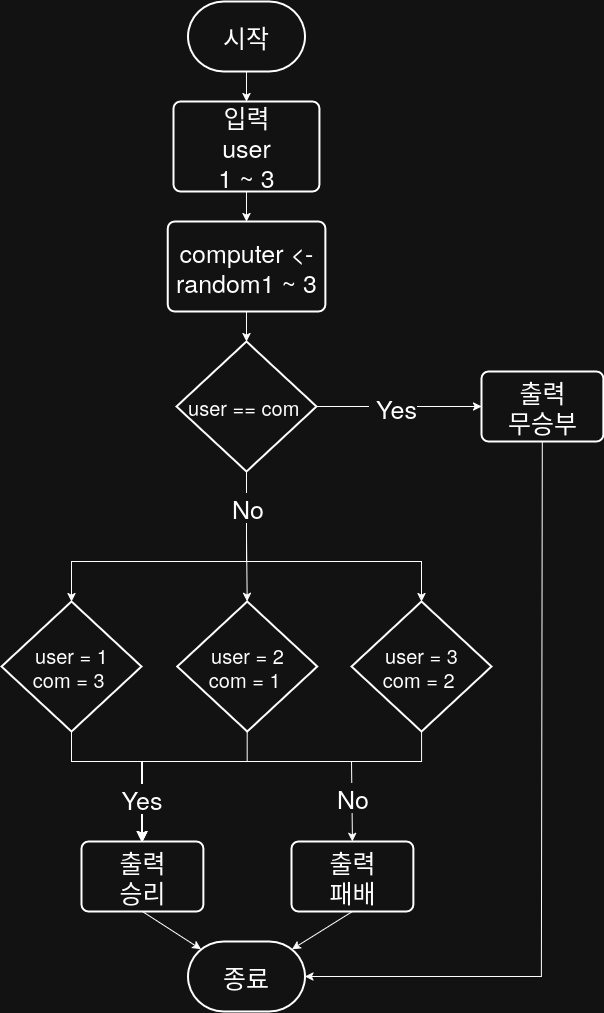

The diagram above was exported from draw.io. Its source (the exported page's mxGraphModel, read from the mxfile embedded in the PNG):
<mxGraphModel dx="2037" dy="2236" grid="1" gridSize="10" guides="1" tooltips="1" connect="1" arrows="1" fold="1" page="1" pageScale="1" pageWidth="850" pageHeight="1100" math="0" shadow="0">
  <root>
    <mxCell id="0" />
    <mxCell id="1" parent="0" />
    <mxCell id="bXta3e60xJ1WIRZ8u2cL-1" value="시작" style="strokeWidth=2;html=1;shape=mxgraph.flowchart.terminator;whiteSpace=wrap;fontSize=25;" parent="1" vertex="1">
      <mxGeometry x="356.49" y="-110" width="117" height="70" as="geometry" />
    </mxCell>
    <mxCell id="bXta3e60xJ1WIRZ8u2cL-2" value="&lt;div&gt;입력&lt;/div&gt;&lt;div&gt;user&lt;/div&gt;&lt;div&gt;1 ~ 3&lt;/div&gt;" style="rounded=1;whiteSpace=wrap;html=1;absoluteArcSize=1;arcSize=14;strokeWidth=2;fontSize=25;" parent="1" vertex="1">
      <mxGeometry x="342.02" y="-10" width="145.94" height="90" as="geometry" />
    </mxCell>
    <mxCell id="bXta3e60xJ1WIRZ8u2cL-7" value="" style="endArrow=classic;html=1;rounded=0;exitX=0.5;exitY=1;exitDx=0;exitDy=0;exitPerimeter=0;entryX=0.5;entryY=0;entryDx=0;entryDy=0;" parent="1" source="bXta3e60xJ1WIRZ8u2cL-1" target="bXta3e60xJ1WIRZ8u2cL-2" edge="1">
      <mxGeometry width="50" height="50" relative="1" as="geometry">
        <mxPoint x="390" y="340" as="sourcePoint" />
        <mxPoint x="420" y="90" as="targetPoint" />
      </mxGeometry>
    </mxCell>
    <mxCell id="bXta3e60xJ1WIRZ8u2cL-16" value="" style="endArrow=classic;html=1;rounded=0;exitX=0.5;exitY=1;exitDx=0;exitDy=0;entryX=0.5;entryY=0;entryDx=0;entryDy=0;" parent="1" source="bXta3e60xJ1WIRZ8u2cL-2" edge="1" target="VOZGBUtEpR-UV2hzkZi9-60">
      <mxGeometry width="50" height="50" relative="1" as="geometry">
        <mxPoint x="430" y="120" as="sourcePoint" />
        <mxPoint x="415" y="100" as="targetPoint" />
      </mxGeometry>
    </mxCell>
    <mxCell id="VOZGBUtEpR-UV2hzkZi9-22" value="종료" style="strokeWidth=2;html=1;shape=mxgraph.flowchart.terminator;whiteSpace=wrap;fontSize=25;" vertex="1" parent="1">
      <mxGeometry x="356.48" y="830" width="117" height="70" as="geometry" />
    </mxCell>
    <mxCell id="VOZGBUtEpR-UV2hzkZi9-24" value="&lt;div&gt;출력&lt;/div&gt;&lt;div&gt;승리&lt;/div&gt;" style="rounded=1;whiteSpace=wrap;html=1;absoluteArcSize=1;arcSize=14;strokeWidth=2;fontSize=25;" vertex="1" parent="1">
      <mxGeometry x="250.00000000000023" y="730" width="121.88" height="70" as="geometry" />
    </mxCell>
    <mxCell id="VOZGBUtEpR-UV2hzkZi9-46" value="&lt;div&gt;user = 1&lt;/div&gt;&lt;div&gt;com = 3&amp;nbsp;&lt;/div&gt;" style="strokeWidth=2;html=1;shape=mxgraph.flowchart.decision;whiteSpace=wrap;fontSize=20;" vertex="1" parent="1">
      <mxGeometry x="169.99" y="490" width="140" height="130" as="geometry" />
    </mxCell>
    <mxCell id="VOZGBUtEpR-UV2hzkZi9-60" value="&lt;div&gt;computer &amp;lt;-&lt;/div&gt;&lt;div&gt;random1 ~ 3&lt;/div&gt;" style="rounded=1;whiteSpace=wrap;html=1;absoluteArcSize=1;arcSize=14;strokeWidth=2;fontSize=25;" vertex="1" parent="1">
      <mxGeometry x="336.17" y="110" width="157.63" height="90" as="geometry" />
    </mxCell>
    <mxCell id="VOZGBUtEpR-UV2hzkZi9-63" value="&lt;div&gt;user = 2&lt;/div&gt;&lt;div&gt;com = 1&amp;nbsp;&lt;/div&gt;" style="strokeWidth=2;html=1;shape=mxgraph.flowchart.decision;whiteSpace=wrap;fontSize=20;" vertex="1" parent="1">
      <mxGeometry x="345.71000000000004" y="490" width="140" height="130" as="geometry" />
    </mxCell>
    <mxCell id="VOZGBUtEpR-UV2hzkZi9-64" value="&lt;div&gt;user = 3&lt;/div&gt;&lt;div&gt;com = 2&amp;nbsp;&lt;/div&gt;" style="strokeWidth=2;html=1;shape=mxgraph.flowchart.decision;whiteSpace=wrap;fontSize=20;" vertex="1" parent="1">
      <mxGeometry x="519.99" y="490" width="140" height="130" as="geometry" />
    </mxCell>
    <mxCell id="VOZGBUtEpR-UV2hzkZi9-67" value="&lt;div&gt;user == com&amp;nbsp;&lt;/div&gt;" style="strokeWidth=2;html=1;shape=mxgraph.flowchart.decision;whiteSpace=wrap;fontSize=20;" vertex="1" parent="1">
      <mxGeometry x="344.99" y="230" width="140" height="130" as="geometry" />
    </mxCell>
    <mxCell id="VOZGBUtEpR-UV2hzkZi9-68" value="" style="endArrow=classic;html=1;rounded=0;exitX=1;exitY=0.5;exitDx=0;exitDy=0;exitPerimeter=0;entryX=0;entryY=0.5;entryDx=0;entryDy=0;" edge="1" parent="1" source="VOZGBUtEpR-UV2hzkZi9-67" target="VOZGBUtEpR-UV2hzkZi9-69">
      <mxGeometry width="50" height="50" relative="1" as="geometry">
        <mxPoint x="690" y="470" as="sourcePoint" />
        <mxPoint x="710" y="560" as="targetPoint" />
      </mxGeometry>
    </mxCell>
    <mxCell id="VOZGBUtEpR-UV2hzkZi9-75" value="&lt;div&gt;&amp;nbsp;Yes&lt;/div&gt;" style="edgeLabel;html=1;align=center;verticalAlign=middle;resizable=0;points=[];fontSize=25;" vertex="1" connectable="0" parent="VOZGBUtEpR-UV2hzkZi9-68">
      <mxGeometry x="-0.1664" y="-4" relative="1" as="geometry">
        <mxPoint x="7" y="-4" as="offset" />
      </mxGeometry>
    </mxCell>
    <mxCell id="VOZGBUtEpR-UV2hzkZi9-69" value="&lt;div&gt;출력&lt;/div&gt;&lt;div&gt;무승부&lt;/div&gt;" style="rounded=1;whiteSpace=wrap;html=1;absoluteArcSize=1;arcSize=14;strokeWidth=2;fontSize=25;" vertex="1" parent="1">
      <mxGeometry x="650" y="260" width="121.88" height="70" as="geometry" />
    </mxCell>
    <mxCell id="VOZGBUtEpR-UV2hzkZi9-70" value="" style="endArrow=classic;html=1;rounded=0;exitX=0.5;exitY=1;exitDx=0;exitDy=0;entryX=1;entryY=0.5;entryDx=0;entryDy=0;entryPerimeter=0;" edge="1" parent="1" source="VOZGBUtEpR-UV2hzkZi9-69" target="VOZGBUtEpR-UV2hzkZi9-22">
      <mxGeometry width="50" height="50" relative="1" as="geometry">
        <mxPoint x="560" y="680" as="sourcePoint" />
        <mxPoint x="561.1899999999999" y="710" as="targetPoint" />
        <Array as="points">
          <mxPoint x="710" y="865" />
        </Array>
      </mxGeometry>
    </mxCell>
    <mxCell id="VOZGBUtEpR-UV2hzkZi9-71" value="" style="endArrow=classic;html=1;rounded=0;exitX=0.5;exitY=1;exitDx=0;exitDy=0;entryX=0.5;entryY=0;entryDx=0;entryDy=0;entryPerimeter=0;" edge="1" parent="1" source="VOZGBUtEpR-UV2hzkZi9-60" target="VOZGBUtEpR-UV2hzkZi9-67">
      <mxGeometry width="50" height="50" relative="1" as="geometry">
        <mxPoint x="635" y="180" as="sourcePoint" />
        <mxPoint x="540" y="350" as="targetPoint" />
      </mxGeometry>
    </mxCell>
    <mxCell id="VOZGBUtEpR-UV2hzkZi9-76" value="" style="endArrow=classic;html=1;rounded=0;exitX=0.5;exitY=1;exitDx=0;exitDy=0;entryX=0.11;entryY=0.11;entryDx=0;entryDy=0;entryPerimeter=0;" edge="1" parent="1" source="VOZGBUtEpR-UV2hzkZi9-24" target="VOZGBUtEpR-UV2hzkZi9-22">
      <mxGeometry width="50" height="50" relative="1" as="geometry">
        <mxPoint x="611" y="760" as="sourcePoint" />
        <mxPoint x="610" y="890" as="targetPoint" />
      </mxGeometry>
    </mxCell>
    <mxCell id="VOZGBUtEpR-UV2hzkZi9-79" style="edgeStyle=orthogonalEdgeStyle;rounded=0;orthogonalLoop=1;jettySize=auto;html=1;entryX=0.5;entryY=0;entryDx=0;entryDy=0;entryPerimeter=0;" edge="1" parent="1" source="VOZGBUtEpR-UV2hzkZi9-67" target="VOZGBUtEpR-UV2hzkZi9-63">
      <mxGeometry relative="1" as="geometry" />
    </mxCell>
    <mxCell id="VOZGBUtEpR-UV2hzkZi9-81" style="edgeStyle=orthogonalEdgeStyle;rounded=0;orthogonalLoop=1;jettySize=auto;html=1;entryX=0.5;entryY=0;entryDx=0;entryDy=0;entryPerimeter=0;exitX=0.5;exitY=1;exitDx=0;exitDy=0;exitPerimeter=0;" edge="1" parent="1" source="VOZGBUtEpR-UV2hzkZi9-67" target="VOZGBUtEpR-UV2hzkZi9-64">
      <mxGeometry relative="1" as="geometry">
        <Array as="points">
          <mxPoint x="415" y="450" />
          <mxPoint x="590" y="450" />
        </Array>
      </mxGeometry>
    </mxCell>
    <mxCell id="VOZGBUtEpR-UV2hzkZi9-82" style="edgeStyle=orthogonalEdgeStyle;rounded=0;orthogonalLoop=1;jettySize=auto;html=1;entryX=0.5;entryY=0;entryDx=0;entryDy=0;entryPerimeter=0;exitX=0.5;exitY=1;exitDx=0;exitDy=0;exitPerimeter=0;" edge="1" parent="1" source="VOZGBUtEpR-UV2hzkZi9-67" target="VOZGBUtEpR-UV2hzkZi9-46">
      <mxGeometry relative="1" as="geometry">
        <mxPoint x="340" y="380" as="sourcePoint" />
        <Array as="points">
          <mxPoint x="415" y="450" />
          <mxPoint x="240" y="450" />
        </Array>
      </mxGeometry>
    </mxCell>
    <mxCell id="VOZGBUtEpR-UV2hzkZi9-83" value="No" style="edgeLabel;html=1;align=center;verticalAlign=middle;resizable=0;points=[];fontSize=25;" vertex="1" connectable="0" parent="VOZGBUtEpR-UV2hzkZi9-82">
      <mxGeometry x="-0.7667" y="2" relative="1" as="geometry">
        <mxPoint x="-2" as="offset" />
      </mxGeometry>
    </mxCell>
    <mxCell id="VOZGBUtEpR-UV2hzkZi9-85" value="&lt;div&gt;출력&lt;/div&gt;&lt;div&gt;패배&lt;/div&gt;" style="rounded=1;whiteSpace=wrap;html=1;absoluteArcSize=1;arcSize=14;strokeWidth=2;fontSize=25;" vertex="1" parent="1">
      <mxGeometry x="460" y="730" width="121.88" height="70" as="geometry" />
    </mxCell>
    <mxCell id="VOZGBUtEpR-UV2hzkZi9-86" value="" style="endArrow=classic;html=1;rounded=0;exitX=0.5;exitY=1;exitDx=0;exitDy=0;entryX=0.89;entryY=0.11;entryDx=0;entryDy=0;entryPerimeter=0;" edge="1" parent="1" source="VOZGBUtEpR-UV2hzkZi9-85" target="VOZGBUtEpR-UV2hzkZi9-22">
      <mxGeometry width="50" height="50" relative="1" as="geometry">
        <mxPoint x="500" y="810" as="sourcePoint" />
        <mxPoint x="594" y="840" as="targetPoint" />
      </mxGeometry>
    </mxCell>
    <mxCell id="VOZGBUtEpR-UV2hzkZi9-87" value="" style="edgeStyle=elbowEdgeStyle;elbow=vertical;endArrow=classic;html=1;curved=0;rounded=0;endSize=8;startSize=8;exitX=0.5;exitY=1;exitDx=0;exitDy=0;exitPerimeter=0;entryX=0.5;entryY=0;entryDx=0;entryDy=0;" edge="1" parent="1" source="VOZGBUtEpR-UV2hzkZi9-46" target="VOZGBUtEpR-UV2hzkZi9-24">
      <mxGeometry width="50" height="50" relative="1" as="geometry">
        <mxPoint x="240" y="680" as="sourcePoint" />
        <mxPoint x="290" y="630" as="targetPoint" />
        <Array as="points">
          <mxPoint x="280" y="650" />
        </Array>
      </mxGeometry>
    </mxCell>
    <mxCell id="VOZGBUtEpR-UV2hzkZi9-88" value="" style="edgeStyle=elbowEdgeStyle;elbow=vertical;endArrow=classic;html=1;curved=0;rounded=0;endSize=8;startSize=8;exitX=0.5;exitY=1;exitDx=0;exitDy=0;exitPerimeter=0;" edge="1" parent="1" source="VOZGBUtEpR-UV2hzkZi9-63">
      <mxGeometry width="50" height="50" relative="1" as="geometry">
        <mxPoint x="390" y="660" as="sourcePoint" />
        <mxPoint x="310" y="730" as="targetPoint" />
        <Array as="points">
          <mxPoint x="300" y="650" />
          <mxPoint x="370" y="650" />
        </Array>
      </mxGeometry>
    </mxCell>
    <mxCell id="VOZGBUtEpR-UV2hzkZi9-89" value="" style="edgeStyle=elbowEdgeStyle;elbow=vertical;endArrow=classic;html=1;curved=0;rounded=0;endSize=8;startSize=8;exitX=0.5;exitY=1;exitDx=0;exitDy=0;exitPerimeter=0;entryX=0.5;entryY=0;entryDx=0;entryDy=0;" edge="1" parent="1" source="VOZGBUtEpR-UV2hzkZi9-64" target="VOZGBUtEpR-UV2hzkZi9-24">
      <mxGeometry width="50" height="50" relative="1" as="geometry">
        <mxPoint x="600" y="650" as="sourcePoint" />
        <mxPoint x="420" y="730" as="targetPoint" />
        <Array as="points">
          <mxPoint x="360" y="650" />
          <mxPoint x="490" y="670" />
          <mxPoint x="470" y="680" />
        </Array>
      </mxGeometry>
    </mxCell>
    <mxCell id="VOZGBUtEpR-UV2hzkZi9-90" value="Yes" style="edgeLabel;html=1;align=center;verticalAlign=middle;resizable=0;points=[];fontSize=25;" vertex="1" connectable="0" parent="1">
      <mxGeometry x="415.71" y="700" as="geometry">
        <mxPoint x="-106" y="-14" as="offset" />
      </mxGeometry>
    </mxCell>
    <mxCell id="VOZGBUtEpR-UV2hzkZi9-91" value="" style="endArrow=classic;html=1;rounded=0;entryX=0.5;entryY=0;entryDx=0;entryDy=0;" edge="1" parent="1" target="VOZGBUtEpR-UV2hzkZi9-85">
      <mxGeometry width="50" height="50" relative="1" as="geometry">
        <mxPoint x="520" y="650" as="sourcePoint" />
        <mxPoint x="614.99" y="650" as="targetPoint" />
      </mxGeometry>
    </mxCell>
    <mxCell id="VOZGBUtEpR-UV2hzkZi9-93" value="No" style="edgeLabel;html=1;align=center;verticalAlign=middle;resizable=0;points=[];fontSize=25;" vertex="1" connectable="0" parent="1">
      <mxGeometry x="490" y="690" as="geometry">
        <mxPoint x="30" y="-5" as="offset" />
      </mxGeometry>
    </mxCell>
  </root>
</mxGraphModel>